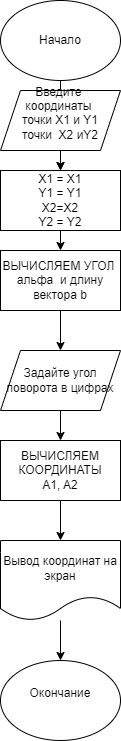

The diagram above was exported from draw.io. Its source (the exported page's mxGraphModel, read from the mxfile embedded in the PNG):
<mxGraphModel dx="595" dy="878" grid="1" gridSize="10" guides="1" tooltips="1" connect="1" arrows="1" fold="1" page="1" pageScale="1" pageWidth="850" pageHeight="1100" math="0" shadow="0">
  <root>
    <mxCell id="0" />
    <mxCell id="1" parent="0" />
    <mxCell id="4" value="" style="edgeStyle=none;html=1;" edge="1" parent="1" source="2">
      <mxGeometry relative="1" as="geometry">
        <mxPoint x="290" y="210" as="targetPoint" />
      </mxGeometry>
    </mxCell>
    <mxCell id="2" value="Начало" style="ellipse;whiteSpace=wrap;html=1;" vertex="1" parent="1">
      <mxGeometry x="230" y="40" width="120" height="80" as="geometry" />
    </mxCell>
    <mxCell id="7" value="" style="edgeStyle=none;html=1;" edge="1" parent="1" source="5" target="6">
      <mxGeometry relative="1" as="geometry" />
    </mxCell>
    <mxCell id="5" value="Введите&amp;nbsp;&lt;div&gt;координаты&amp;nbsp;&lt;/div&gt;&lt;div&gt;точки X1 и Y1&lt;div&gt;точки&amp;nbsp; X2 иY2&lt;/div&gt;&lt;/div&gt;&lt;div&gt;&lt;br&gt;&lt;/div&gt;" style="shape=parallelogram;perimeter=parallelogramPerimeter;whiteSpace=wrap;html=1;fixedSize=1;" vertex="1" parent="1">
      <mxGeometry x="230" y="130" width="120" height="60" as="geometry" />
    </mxCell>
    <mxCell id="9" value="" style="edgeStyle=none;html=1;" edge="1" parent="1" source="6" target="8">
      <mxGeometry relative="1" as="geometry" />
    </mxCell>
    <mxCell id="6" value="X1 = X1&lt;div&gt;Y1 = Y1&lt;/div&gt;&lt;div&gt;X2=X2&lt;/div&gt;&lt;div&gt;&lt;div style=&quot;scrollbar-color: light-dark(#e2e2e2, #4b4b4b)&lt;br/&gt;&#09;&#09;&#09;&#09;&#09;light-dark(#fbfbfb, var(--dark-panel-color));&quot;&gt;Y2 = Y2&lt;/div&gt;&lt;/div&gt;" style="whiteSpace=wrap;html=1;" vertex="1" parent="1">
      <mxGeometry x="230" y="210" width="120" height="60" as="geometry" />
    </mxCell>
    <mxCell id="11" value="" style="edgeStyle=none;html=1;" edge="1" parent="1" source="8" target="10">
      <mxGeometry relative="1" as="geometry" />
    </mxCell>
    <mxCell id="8" value="ВЫЧИСЛЯЕМ УГОЛ&amp;nbsp; альфа&amp;nbsp; и длину вектора b" style="whiteSpace=wrap;html=1;" vertex="1" parent="1">
      <mxGeometry x="230" y="290" width="120" height="60" as="geometry" />
    </mxCell>
    <mxCell id="13" value="" style="edgeStyle=none;html=1;" edge="1" parent="1" source="10" target="12">
      <mxGeometry relative="1" as="geometry" />
    </mxCell>
    <mxCell id="10" value="Задайте угол поворота в цифрах" style="shape=parallelogram;perimeter=parallelogramPerimeter;whiteSpace=wrap;html=1;fixedSize=1;" vertex="1" parent="1">
      <mxGeometry x="230" y="390" width="120" height="60" as="geometry" />
    </mxCell>
    <mxCell id="15" value="" style="edgeStyle=none;html=1;" edge="1" parent="1" source="12" target="14">
      <mxGeometry relative="1" as="geometry" />
    </mxCell>
    <mxCell id="12" value="ВЫЧИСЛЯЕМ КООРДИНАТЫ&lt;div&gt;A1, A2&lt;/div&gt;" style="whiteSpace=wrap;html=1;" vertex="1" parent="1">
      <mxGeometry x="230" y="480" width="120" height="60" as="geometry" />
    </mxCell>
    <mxCell id="17" value="" style="edgeStyle=none;html=1;" edge="1" parent="1" source="14" target="16">
      <mxGeometry relative="1" as="geometry" />
    </mxCell>
    <mxCell id="14" value="Вывод координат на экран" style="shape=document;whiteSpace=wrap;html=1;boundedLbl=1;" vertex="1" parent="1">
      <mxGeometry x="230" y="580" width="120" height="80" as="geometry" />
    </mxCell>
    <mxCell id="16" value="Окончание&lt;div&gt;&lt;br&gt;&lt;/div&gt;" style="ellipse;whiteSpace=wrap;html=1;" vertex="1" parent="1">
      <mxGeometry x="230" y="700" width="120" height="80" as="geometry" />
    </mxCell>
  </root>
</mxGraphModel>